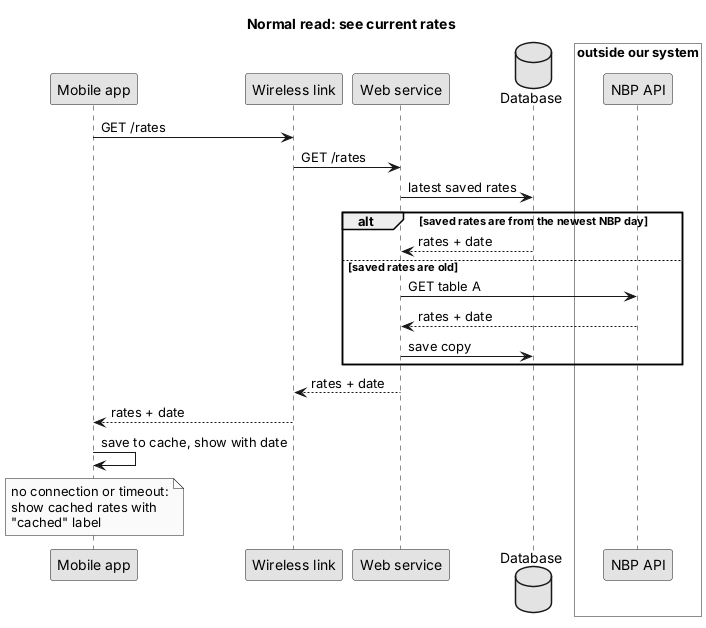

The diagram above was rendered by PlantUML. Its source (embedded in the PNG):
@startuml flow-read
skinparam monochrome true
skinparam shadowing false
title Normal read: see current rates

participant "Mobile app" as App
participant "Wireless link" as Net
participant "Web service" as API
database "Database" as DB
box "outside our system" #White
participant "NBP API" as NBP
end box

App -> Net : GET /rates
Net -> API : GET /rates
API -> DB : latest saved rates
alt saved rates are from the newest NBP day
  DB --> API : rates + date
else saved rates are old
  API -> NBP : GET table A
  NBP --> API : rates + date
  API -> DB : save copy
end
API --> Net : rates + date
Net --> App : rates + date
App -> App : save to cache, show with date
note over App : no connection or timeout:\nshow cached rates with\n"cached" label
@enduml